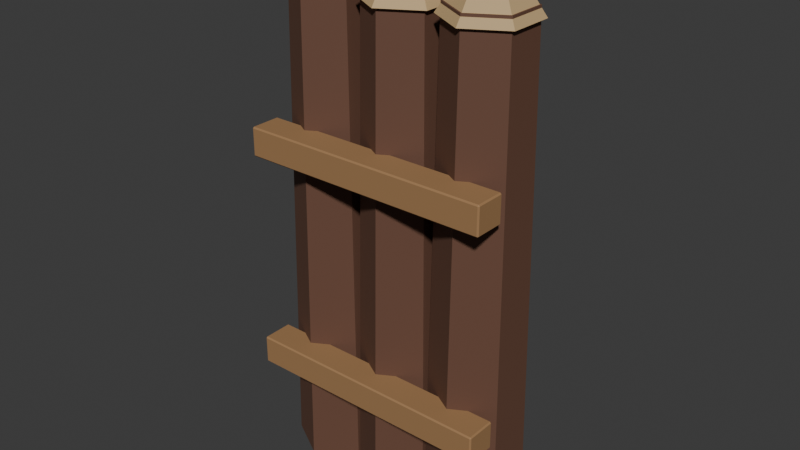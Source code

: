 # Source: wall.blend  (saved by Blender 4.5.90; exported with 4.5.12 LTS)
import bpy
from mathutils import Matrix  # noqa: F401  (used for matrix-valued properties, if any)

bpy.ops.wm.read_factory_settings(use_empty=True)
scene = bpy.context.scene
scene.name = 'Scene'

# ---- collections
col_collection = bpy.data.collections.new('Collection'); scene.collection.children.link(col_collection)

# ---- materials (node trees are filled in below, after node groups)
mat_wood = bpy.data.materials.new('wood')
mat_wood.diffuse_color = (0.1384, 0.06301, 0.0382, 1.0)
mat_endgrain = bpy.data.materials.new('endgrain')
mat_endgrain.diffuse_color = (0.5583, 0.3864, 0.1912, 1.0)
mat_plank = bpy.data.materials.new('plank')
mat_plank.diffuse_color = (0.3515, 0.1946, 0.08438, 1.0)

# ---- material node trees
mat_wood.use_nodes = True; mat_wood.node_tree.nodes.clear()
_N = mat_wood.node_tree.nodes; _L = mat_wood.node_tree.links
n0 = _N.new('ShaderNodeBsdfPrincipled'); n0.name = 'Principled BSDF'; n0.location = (-200, 100)
n0.inputs[0].default_value = (0.1384, 0.06301, 0.0382, 1.0)
n0.inputs[2].default_value = 0.72
n1 = _N.new('ShaderNodeOutputMaterial'); n1.name = 'Material Output'; n1.location = (200, 100)
_L.new(n0.outputs[0], n1.inputs[0])
n1.is_active_output = True
mat_endgrain.use_nodes = True; mat_endgrain.node_tree.nodes.clear()
_N = mat_endgrain.node_tree.nodes; _L = mat_endgrain.node_tree.links
n0 = _N.new('ShaderNodeBsdfPrincipled'); n0.name = 'Principled BSDF'; n0.location = (-200, 100)
n0.inputs[0].default_value = (0.5583, 0.3864, 0.1912, 1.0)
n0.inputs[2].default_value = 0.72
n1 = _N.new('ShaderNodeOutputMaterial'); n1.name = 'Material Output'; n1.location = (200, 100)
_L.new(n0.outputs[0], n1.inputs[0])
n1.is_active_output = True
mat_plank.use_nodes = True; mat_plank.node_tree.nodes.clear()
_N = mat_plank.node_tree.nodes; _L = mat_plank.node_tree.links
n0 = _N.new('ShaderNodeBsdfPrincipled'); n0.name = 'Principled BSDF'; n0.location = (-200, 100)
n0.inputs[0].default_value = (0.3515, 0.1946, 0.08438, 1.0)
n0.inputs[2].default_value = 0.72
n1 = _N.new('ShaderNodeOutputMaterial'); n1.name = 'Material Output'; n1.location = (200, 100)
_L.new(n0.outputs[0], n1.inputs[0])
n1.is_active_output = True

# ---- world
world_world = bpy.data.worlds.new('World'); scene.world = world_world
world_world.use_nodes = True; world_world.node_tree.nodes.clear()
_N = world_world.node_tree.nodes; _L = world_world.node_tree.links
n0 = _N.new('ShaderNodeOutputWorld'); n0.name = 'World Output'; n0.location = (200, 100)
n1 = _N.new('ShaderNodeBackground'); n1.name = 'Background'; n1.location = (-200, 100)
n1.inputs[0].default_value = (0.05088, 0.05088, 0.05088, 1.0)
_L.new(n1.outputs[0], n0.inputs[0])
n0.is_active_output = True
world_world.color = (0.05088, 0.05088, 0.05088)
world_world.sun_shadow_jitter_overblur = 0.0

# ---- meshes
me_cone_049 = bpy.data.meshes.new('Cone.049')
me_cone_049.from_pydata([(0.0, 0.18, -0.94), (0.0, 0.15, 0.94), (0.1559, 0.09, -0.94), (0.1299, 0.075, 0.94), (0.1559, -0.09, -0.94), (0.1299, -0.075, 0.94), (0.0, -0.18, -0.94), (0.0, -0.15, 0.94), (-0.1559, -0.09, -0.94), (-0.1299, -0.075, 0.94), (-0.1559, 0.09, -0.94), (-0.1299, 0.075, 0.94), (0.0, 0.17, 0.9), (0.1472, 0.085, 0.9), (0.1472, -0.085, 0.9), (0.0, -0.17, 0.9), (-0.1472, -0.085, 0.9), (-0.1472, 0.085, 0.9), (0.0, 0.0, 1.16), (0.32, 0.18, -0.94), (0.32, 0.15, 0.94), (0.4759, 0.09, -0.94), (0.4499, 0.075, 0.94), (0.4759, -0.09, -0.94), (0.4499, -0.075, 0.94), (0.32, -0.18, -0.94), (0.32, -0.15, 0.94), (0.1641, -0.09, -0.94), (0.1901, -0.075, 0.94), (0.1641, 0.09, -0.94), (0.1901, 0.075, 0.94), (0.32, 0.17, 0.9), (0.4672, 0.085, 0.9), (0.4672, -0.085, 0.9), (0.32, -0.17, 0.9), (0.1728, -0.085, 0.9), (0.1728, 0.085, 0.9), (0.32, 0.0, 1.16), (0.64, 0.18, -0.94), (0.64, 0.15, 0.94), (0.7959, 0.09, -0.94), (0.7699, 0.075, 0.94), (0.7959, -0.09, -0.94), (0.7699, -0.075, 0.94), (0.64, -0.18, -0.94), (0.64, -0.15, 0.94), (0.4841, -0.09, -0.94), (0.5101, -0.075, 0.94), (0.4841, 0.09, -0.94), (0.5101, 0.075, 0.94), (0.64, 0.17, 0.9), (0.7872, 0.085, 0.9), (0.7872, -0.085, 0.9), (0.64, -0.17, 0.9), (0.4928, -0.085, 0.9), (0.4928, 0.085, 0.9), (0.64, 0.0, 1.16), (-0.155, -0.245, -0.545), (-0.155, -0.25, -0.54), (-0.16, -0.245, -0.54), (-0.155, -0.25, -0.44), (-0.155, -0.245, -0.435), (-0.16, -0.245, -0.44), (-0.155, -0.135, -0.545), (-0.16, -0.135, -0.54), (-0.155, -0.13, -0.54), (-0.155, -0.135, -0.435), (-0.155, -0.13, -0.44), (-0.16, -0.135, -0.44), (0.795, -0.245, -0.545), (0.8, -0.245, -0.54), (0.795, -0.25, -0.54), (0.795, -0.245, -0.435), (0.795, -0.25, -0.44), (0.8, -0.245, -0.44), (0.795, -0.135, -0.545), (0.795, -0.13, -0.54), (0.8, -0.135, -0.54), (0.795, -0.135, -0.435), (0.8, -0.135, -0.44), (0.795, -0.13, -0.44), (-0.155, -0.245, 0.305), (-0.155, -0.25, 0.31), (-0.16, -0.245, 0.31), (-0.155, -0.25, 0.41), (-0.155, -0.245, 0.415), (-0.16, -0.245, 0.41), (-0.155, -0.135, 0.305), (-0.16, -0.135, 0.31), (-0.155, -0.13, 0.31), (-0.155, -0.135, 0.415), (-0.155, -0.13, 0.41), (-0.16, -0.135, 0.41), (0.795, -0.245, 0.305), (0.8, -0.245, 0.31), (0.795, -0.25, 0.31), (0.795, -0.245, 0.415), (0.795, -0.25, 0.41), (0.8, -0.245, 0.41), (0.795, -0.135, 0.305), (0.795, -0.13, 0.31), (0.8, -0.135, 0.31), (0.795, -0.135, 0.415), (0.8, -0.135, 0.41), (0.795, -0.13, 0.41)], [], [(0, 1, 3, 2), (2, 3, 5, 4), (4, 5, 7, 6), (6, 7, 9, 8), (3, 1, 11, 9, 7, 5), (8, 9, 11, 10), (10, 11, 1, 0), (0, 2, 4, 6, 8, 10), (12, 18, 13), (13, 18, 14), (14, 18, 15), (15, 18, 16), (12, 13, 14, 15, 16, 17), (16, 18, 17), (17, 18, 12), (19, 20, 22, 21), (21, 22, 24, 23), (23, 24, 26, 25), (25, 26, 28, 27), (22, 20, 30, 28, 26, 24), (27, 28, 30, 29), (29, 30, 20, 19), (19, 21, 23, 25, 27, 29), (31, 37, 32), (32, 37, 33), (33, 37, 34), (34, 37, 35), (31, 32, 33, 34, 35, 36), (35, 37, 36), (36, 37, 31), (38, 39, 41, 40), (40, 41, 43, 42), (42, 43, 45, 44), (44, 45, 47, 46), (41, 39, 49, 47, 45, 43), (46, 47, 49, 48), (48, 49, 39, 38), (38, 40, 42, 44, 46, 48), (50, 56, 51), (51, 56, 52), (52, 56, 53), (53, 56, 54), (50, 51, 52, 53, 54, 55), (54, 56, 55), (55, 56, 50), (57, 58, 59), (60, 61, 62), (63, 64, 65), (66, 67, 68), (69, 70, 71), (72, 73, 74), (75, 76, 77), (78, 79, 80), (63, 57, 59, 64), (58, 60, 62, 59), (61, 66, 68, 62), (67, 65, 64, 68), (75, 63, 65, 76), (66, 78, 80, 67), (79, 77, 76, 80), (69, 75, 77, 70), (78, 72, 74, 79), (73, 71, 70, 74), (57, 69, 71, 58), (72, 61, 60, 73), (63, 75, 69, 57), (59, 62, 68, 64), (71, 73, 60, 58), (78, 66, 61, 72), (65, 67, 80, 76), (77, 79, 74, 70), (81, 82, 83), (84, 85, 86), (87, 88, 89), (90, 91, 92), (93, 94, 95), (96, 97, 98), (99, 100, 101), (102, 103, 104), (87, 81, 83, 88), (82, 84, 86, 83), (85, 90, 92, 86), (91, 89, 88, 92), (99, 87, 89, 100), (90, 102, 104, 91), (103, 101, 100, 104), (93, 99, 101, 94), (102, 96, 98, 103), (97, 95, 94, 98), (81, 93, 95, 82), (96, 85, 84, 97), (87, 99, 93, 81), (83, 86, 92, 88), (95, 97, 84, 82), (102, 90, 85, 96), (89, 91, 104, 100), (101, 103, 98, 94)])
me_cone_049.polygons.foreach_set('material_index', [0, 0, 0, 0, 0, 0, 0, 0, 1, 1, 1, 1, 1, 1, 1, 0, 0, 0, 0, 0, 0, 0, 0, 1, 1, 1, 1, 1, 1, 1, 0, 0, 0, 0, 0, 0, 0, 0, 1, 1, 1, 1, 1, 1, 1, 2, 2, 2, 2, 2, 2, 2, 2, 2, 2, 2, 2, 2, 2, 2, 2, 2, 2, 2, 2, 2, 2, 2, 2, 2, 2, 2, 2, 2, 2, 2, 2, 2, 2, 2, 2, 2, 2, 2, 2, 2, 2, 2, 2, 2, 2, 2, 2, 2, 2, 2, 2])
_uv = me_cone_049.uv_layers.new(name='UVMap')
_uv.uv.foreach_set('vector', [1.0, 0.5, 1.0, 1.0, 0.8333, 1.0, 0.8333, 0.5, 0.8333, 0.5, 0.8333, 1.0, 0.6667, 1.0, 0.6667, 0.5, 0.6667, 0.5, 0.6667, 1.0, 0.5, 1.0, 0.5, 0.5, 0.5, 0.5, 0.5, 1.0, 0.3333, 1.0, 0.3333, 0.5, 0.4578, 0.37, 0.25, 0.49, 0.04215, 0.37, 0.04215, 0.13, 0.25, 0.01, 0.4578, 0.13, 0.3333, 0.5, 0.3333, 1.0, 0.1667, 1.0, 0.1667, 0.5, 0.1667, 0.5, 0.1667, 1.0, -8.941e-08, 1.0, -8.941e-08, 0.5, 0.75, 0.49, 0.9578, 0.37, 0.9578, 0.13, 0.75, 0.01, 0.5422, 0.13, 0.5422, 0.37, 0.25, 0.49, 0.25, 0.25, 0.4578, 0.37, 0.4578, 0.37, 0.25, 0.25, 0.4578, 0.13, 0.4578, 0.13, 0.25, 0.25, 0.25, 0.01, 0.25, 0.01, 0.25, 0.25, 0.04215, 0.13, 0.75, 0.49, 0.9578, 0.37, 0.9578, 0.13, 0.75, 0.01, 0.5422, 0.13, 0.5422, 0.37, 0.04215, 0.13, 0.25, 0.25, 0.04215, 0.37, 0.04215, 0.37, 0.25, 0.25, 0.25, 0.49, 1.0, 0.5, 1.0, 1.0, 0.8333, 1.0, 0.8333, 0.5, 0.8333, 0.5, 0.8333, 1.0, 0.6667, 1.0, 0.6667, 0.5, 0.6667, 0.5, 0.6667, 1.0, 0.5, 1.0, 0.5, 0.5, 0.5, 0.5, 0.5, 1.0, 0.3333, 1.0, 0.3333, 0.5, 0.4578, 0.37, 0.25, 0.49, 0.04215, 0.37, 0.04215, 0.13, 0.25, 0.01, 0.4578, 0.13, 0.3333, 0.5, 0.3333, 1.0, 0.1667, 1.0, 0.1667, 0.5, 0.1667, 0.5, 0.1667, 1.0, -8.941e-08, 1.0, -8.941e-08, 0.5, 0.75, 0.49, 0.9578, 0.37, 0.9578, 0.13, 0.75, 0.01, 0.5422, 0.13, 0.5422, 0.37, 0.25, 0.49, 0.25, 0.25, 0.4578, 0.37, 0.4578, 0.37, 0.25, 0.25, 0.4578, 0.13, 0.4578, 0.13, 0.25, 0.25, 0.25, 0.01, 0.25, 0.01, 0.25, 0.25, 0.04215, 0.13, 0.75, 0.49, 0.9578, 0.37, 0.9578, 0.13, 0.75, 0.01, 0.5422, 0.13, 0.5422, 0.37, 0.04215, 0.13, 0.25, 0.25, 0.04215, 0.37, 0.04215, 0.37, 0.25, 0.25, 0.25, 0.49, 1.0, 0.5, 1.0, 1.0, 0.8333, 1.0, 0.8333, 0.5, 0.8333, 0.5, 0.8333, 1.0, 0.6667, 1.0, 0.6667, 0.5, 0.6667, 0.5, 0.6667, 1.0, 0.5, 1.0, 0.5, 0.5, 0.5, 0.5, 0.5, 1.0, 0.3333, 1.0, 0.3333, 0.5, 0.4578, 0.37, 0.25, 0.49, 0.04215, 0.37, 0.04215, 0.13, 0.25, 0.01, 0.4578, 0.13, 0.3333, 0.5, 0.3333, 1.0, 0.1667, 1.0, 0.1667, 0.5, 0.1667, 0.5, 0.1667, 1.0, -8.941e-08, 1.0, -8.941e-08, 0.5, 0.75, 0.49, 0.9578, 0.37, 0.9578, 0.13, 0.75, 0.01, 0.5422, 0.13, 0.5422, 0.37, 0.25, 0.49, 0.25, 0.25, 0.4578, 0.37, 0.4578, 0.37, 0.25, 0.25, 0.4578, 0.13, 0.4578, 0.13, 0.25, 0.25, 0.25, 0.01, 0.25, 0.01, 0.25, 0.25, 0.04215, 0.13, 0.75, 0.49, 0.9578, 0.37, 0.9578, 0.13, 0.75, 0.01, 0.5422, 0.13, 0.5422, 0.37, 0.04215, 0.13, 0.25, 0.25, 0.04215, 0.37, 0.04215, 0.37, 0.25, 0.25, 0.25, 0.49, 0.1263, 0.7396, 0.1263, 0.75, 0.125, 0.7396, 0.6136, 0.9987, 0.625, 0.9987, 0.6136, 1.0, 0.1263, 0.5104, 0.125, 0.5104, 0.1263, 0.5, 0.625, 0.2501, 0.6136, 0.2513, 0.6136, 0.2396, 0.3737, 0.7396, 0.3863, 0.7396, 0.3855, 0.7512, 0.6262, 0.7403, 0.6136, 0.7513, 0.6136, 0.7396, 0.3737, 0.5104, 0.3855, 0.4988, 0.3863, 0.5104, 0.6262, 0.5097, 0.6136, 0.5104, 0.6136, 0.4987, 0.1263, 0.5104, 0.1263, 0.7396, 0.125, 0.7396, 0.125, 0.5104, 0.3864, 0.0, 0.6136, 0.0, 0.6136, 0.01042, 0.3864, 0.01042, 0.625, 0.01042, 0.625, 0.2501, 0.6136, 0.2396, 0.6136, 0.01042, 0.6136, 0.2513, 0.3864, 0.2513, 0.3864, 0.2396, 0.6136, 0.2396, 0.3737, 0.5104, 0.1263, 0.5104, 0.1263, 0.5, 0.3855, 0.4988, 0.625, 0.2501, 0.6262, 0.5097, 0.6136, 0.4987, 0.6136, 0.2513, 0.6136, 0.5104, 0.3863, 0.5104, 0.3855, 0.4988, 0.6136, 0.4987, 0.3737, 0.7396, 0.3737, 0.5104, 0.3863, 0.5104, 0.3863, 0.7396, 0.6262, 0.5097, 0.6262, 0.7403, 0.6136, 0.7396, 0.6136, 0.5104, 0.6136, 0.7513, 0.3855, 0.7512, 0.3863, 0.7396, 0.6136, 0.7396, 0.1263, 0.7396, 0.3737, 0.7396, 0.3855, 0.7512, 0.1263, 0.75, 0.6262, 0.7403, 0.625, 0.9987, 0.6136, 0.9987, 0.6136, 0.7513, 0.1263, 0.5104, 0.3737, 0.5104, 0.3737, 0.7396, 0.1263, 0.7396, 0.3864, 0.01042, 0.6136, 0.01042, 0.6136, 0.2396, 0.3864, 0.2396, 0.3855, 0.7512, 0.6136, 0.7513, 0.6136, 0.9987, 0.3864, 0.9987, 0.6262, 0.5097, 0.8737, 0.5104, 0.8737, 0.7396, 0.6262, 0.7403, 0.3864, 0.2513, 0.6136, 0.2513, 0.6136, 0.4987, 0.3855, 0.4988, 0.3863, 0.5104, 0.6136, 0.5104, 0.6136, 0.7396, 0.3863, 0.7396, 0.1263, 0.7396, 0.1263, 0.75, 0.125, 0.7396, 0.6136, 0.9987, 0.625, 0.9987, 0.6136, 1.0, 0.1263, 0.5104, 0.125, 0.5104, 0.1263, 0.5, 0.625, 0.2501, 0.6136, 0.2513, 0.6136, 0.2396, 0.3737, 0.7396, 0.3863, 0.7396, 0.3855, 0.7512, 0.6262, 0.7403, 0.6136, 0.7513, 0.6136, 0.7396, 0.3737, 0.5104, 0.3855, 0.4988, 0.3863, 0.5104, 0.6262, 0.5097, 0.6136, 0.5104, 0.6136, 0.4987, 0.1263, 0.5104, 0.1263, 0.7396, 0.125, 0.7396, 0.125, 0.5104, 0.3864, 0.0, 0.6136, 0.0, 0.6136, 0.01042, 0.3864, 0.01042, 0.625, 0.01042, 0.625, 0.2501, 0.6136, 0.2396, 0.6136, 0.01042, 0.6136, 0.2513, 0.3864, 0.2513, 0.3864, 0.2396, 0.6136, 0.2396, 0.3737, 0.5104, 0.1263, 0.5104, 0.1263, 0.5, 0.3855, 0.4988, 0.625, 0.2501, 0.6262, 0.5097, 0.6136, 0.4987, 0.6136, 0.2513, 0.6136, 0.5104, 0.3863, 0.5104, 0.3855, 0.4988, 0.6136, 0.4987, 0.3737, 0.7396, 0.3737, 0.5104, 0.3863, 0.5104, 0.3863, 0.7396, 0.6262, 0.5097, 0.6262, 0.7403, 0.6136, 0.7396, 0.6136, 0.5104, 0.6136, 0.7513, 0.3855, 0.7512, 0.3863, 0.7396, 0.6136, 0.7396, 0.1263, 0.7396, 0.3737, 0.7396, 0.3855, 0.7512, 0.1263, 0.75, 0.6262, 0.7403, 0.625, 0.9987, 0.6136, 0.9987, 0.6136, 0.7513, 0.1263, 0.5104, 0.3737, 0.5104, 0.3737, 0.7396, 0.1263, 0.7396, 0.3864, 0.01042, 0.6136, 0.01042, 0.6136, 0.2396, 0.3864, 0.2396, 0.3855, 0.7512, 0.6136, 0.7513, 0.6136, 0.9987, 0.3864, 0.9987, 0.6262, 0.5097, 0.8737, 0.5104, 0.8737, 0.7396, 0.6262, 0.7403, 0.3864, 0.2513, 0.6136, 0.2513, 0.6136, 0.4987, 0.3855, 0.4988, 0.3863, 0.5104, 0.6136, 0.5104, 0.6136, 0.7396, 0.3863, 0.7396])
me_cone_049.materials.append(mat_wood)
me_cone_049.materials.append(mat_endgrain)
me_cone_049.materials.append(mat_plank)
me_cone_049.update()

# ---- objects
ob_geometry = bpy.data.objects.new('Geometry', me_cone_049)

# ---- transforms, parenting, visibility, modifiers, constraints
ob_geometry.location = (-0.32, 0.0, 0.94)

# ---- collection membership
col_collection.objects.link(ob_geometry)

# ---- scene / render settings (as saved in the file)
scene.frame_start = 1; scene.frame_end = 25; scene.frame_set(1)
scene.render.engine = 'BLENDER_EEVEE_NEXT'
bpy.context.view_layer.update()

# ---- added for rendering (the .blend has no active camera and no usable light): camera, sun
cam_auto = bpy.data.cameras.new('AutoCamera')
cam_auto.lens = 50.0
cam_auto.sensor_width = 36.0
cam_auto.clip_end = 1000.0
ob_auto_camera = bpy.data.objects.new('AutoCamera', cam_auto)
scene.collection.objects.link(ob_auto_camera)
ob_auto_camera.location = (2.1731, -2.64272, 2.78848)
ob_auto_camera.rotation_euler = (1.09748, -7.21219e-08, 0.694738)
scene.camera = ob_auto_camera
light_auto_sun = bpy.data.lights.new('AutoSun', 'SUN')
light_auto_sun.energy = 3.0
light_auto_sun.angle = 0.0523599
ob_auto_sun = bpy.data.objects.new('AutoSun', light_auto_sun)
scene.collection.objects.link(ob_auto_sun)
ob_auto_sun.rotation_euler = (0.872665, 0.174533, 0.523599)
bpy.context.view_layer.update()
